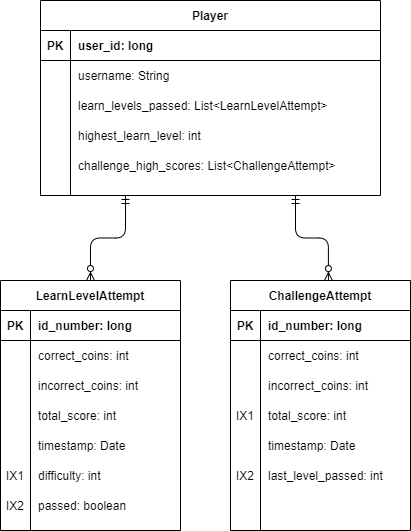

The diagram above was exported from draw.io. Its source (the exported page's mxGraphModel, read from the mxfile embedded in the PNG):
<mxGraphModel dx="460" dy="1852" grid="1" gridSize="10" guides="1" tooltips="1" connect="1" arrows="1" fold="1" page="1" pageScale="1" pageWidth="850" pageHeight="1100" math="0" shadow="0">
  <root>
    <mxCell id="0" />
    <mxCell id="1" parent="0" />
    <mxCell id="2" value="" style="group" vertex="1" connectable="0" parent="1">
      <mxGeometry x="60" y="90" width="180" height="250" as="geometry" />
    </mxCell>
    <mxCell id="3" value="LearnLevelAttempt" style="shape=table;startSize=30;container=1;collapsible=1;childLayout=tableLayout;fixedRows=1;rowLines=0;fontStyle=1;align=center;resizeLast=1;" vertex="1" parent="2">
      <mxGeometry width="180" height="250" as="geometry" />
    </mxCell>
    <mxCell id="4" value="" style="shape=partialRectangle;collapsible=0;dropTarget=0;pointerEvents=0;fillColor=none;top=0;left=0;bottom=1;right=0;points=[[0,0.5],[1,0.5]];portConstraint=eastwest;" vertex="1" parent="3">
      <mxGeometry y="30" width="180" height="30" as="geometry" />
    </mxCell>
    <mxCell id="5" value="PK" style="shape=partialRectangle;connectable=0;fillColor=none;top=0;left=0;bottom=0;right=0;fontStyle=1;overflow=hidden;" vertex="1" parent="4">
      <mxGeometry width="30" height="30" as="geometry" />
    </mxCell>
    <mxCell id="6" value="" style="group" vertex="1" connectable="0" parent="4">
      <mxGeometry x="30" width="150" height="30" as="geometry" />
    </mxCell>
    <mxCell id="7" value="id_number: long" style="shape=partialRectangle;connectable=0;fillColor=none;top=0;left=0;bottom=0;right=0;align=left;spacingLeft=6;fontStyle=1;overflow=hidden;" vertex="1" parent="6">
      <mxGeometry width="150" height="30" as="geometry" />
    </mxCell>
    <mxCell id="8" value="" style="shape=partialRectangle;collapsible=0;dropTarget=0;pointerEvents=0;fillColor=none;top=0;left=0;bottom=0;right=0;points=[[0,0.5],[1,0.5]];portConstraint=eastwest;" vertex="1" parent="3">
      <mxGeometry y="60" width="180" height="30" as="geometry" />
    </mxCell>
    <mxCell id="9" value="" style="shape=partialRectangle;connectable=0;fillColor=none;top=0;left=0;bottom=0;right=0;editable=1;overflow=hidden;" vertex="1" parent="8">
      <mxGeometry width="30" height="30" as="geometry" />
    </mxCell>
    <mxCell id="10" value="correct_coins: int" style="shape=partialRectangle;connectable=0;fillColor=none;top=0;left=0;bottom=0;right=0;align=left;spacingLeft=6;overflow=hidden;" vertex="1" parent="8">
      <mxGeometry x="30" width="150" height="30" as="geometry" />
    </mxCell>
    <mxCell id="11" value="" style="shape=partialRectangle;collapsible=0;dropTarget=0;pointerEvents=0;fillColor=none;top=0;left=0;bottom=0;right=0;points=[[0,0.5],[1,0.5]];portConstraint=eastwest;" vertex="1" parent="3">
      <mxGeometry y="90" width="180" height="30" as="geometry" />
    </mxCell>
    <mxCell id="12" value="" style="shape=partialRectangle;connectable=0;fillColor=none;top=0;left=0;bottom=0;right=0;editable=1;overflow=hidden;" vertex="1" parent="11">
      <mxGeometry width="30" height="30" as="geometry" />
    </mxCell>
    <mxCell id="13" value="incorrect_coins: int" style="shape=partialRectangle;connectable=0;fillColor=none;top=0;left=0;bottom=0;right=0;align=left;spacingLeft=6;overflow=hidden;" vertex="1" parent="11">
      <mxGeometry x="30" width="150" height="30" as="geometry" />
    </mxCell>
    <mxCell id="14" value="" style="shape=partialRectangle;collapsible=0;dropTarget=0;pointerEvents=0;fillColor=none;top=0;left=0;bottom=0;right=0;points=[[0,0.5],[1,0.5]];portConstraint=eastwest;" vertex="1" parent="3">
      <mxGeometry y="120" width="180" height="120" as="geometry" />
    </mxCell>
    <mxCell id="15" value="" style="shape=partialRectangle;connectable=0;fillColor=none;top=0;left=0;bottom=0;right=0;editable=1;overflow=hidden;" vertex="1" parent="14">
      <mxGeometry width="30" height="120" as="geometry" />
    </mxCell>
    <mxCell id="16" value="" style="shape=partialRectangle;connectable=0;fillColor=none;top=0;left=0;bottom=0;right=0;align=left;spacingLeft=6;overflow=hidden;" vertex="1" parent="14">
      <mxGeometry x="30" width="150" height="120" as="geometry" />
    </mxCell>
    <mxCell id="17" value="timestamp: Date" style="shape=partialRectangle;connectable=0;fillColor=none;top=0;left=0;bottom=0;right=0;align=left;spacingLeft=6;overflow=hidden;" vertex="1" parent="2">
      <mxGeometry x="30" y="150" width="150" height="30" as="geometry" />
    </mxCell>
    <mxCell id="18" value="total_score: int" style="shape=partialRectangle;connectable=0;fillColor=none;top=0;left=0;bottom=0;right=0;align=left;spacingLeft=6;overflow=hidden;" vertex="1" parent="2">
      <mxGeometry x="30" y="120" width="150" height="30" as="geometry" />
    </mxCell>
    <mxCell id="19" value="passed: boolean" style="shape=partialRectangle;connectable=0;fillColor=none;top=0;left=0;bottom=0;right=0;align=left;spacingLeft=6;overflow=hidden;" vertex="1" parent="2">
      <mxGeometry x="30" y="210" width="150" height="30" as="geometry" />
    </mxCell>
    <mxCell id="20" value="difficulty: int" style="shape=partialRectangle;connectable=0;fillColor=none;top=0;left=0;bottom=0;right=0;align=left;spacingLeft=6;overflow=hidden;" vertex="1" parent="2">
      <mxGeometry x="30" y="180" width="150" height="30" as="geometry" />
    </mxCell>
    <mxCell id="21" value="IX2" style="shape=partialRectangle;connectable=0;fillColor=none;top=0;left=0;bottom=0;right=0;editable=1;overflow=hidden;" vertex="1" parent="2">
      <mxGeometry y="210" width="30" height="30" as="geometry" />
    </mxCell>
    <mxCell id="22" value="IX1" style="shape=partialRectangle;connectable=0;fillColor=none;top=0;left=0;bottom=0;right=0;editable=1;overflow=hidden;" vertex="1" parent="2">
      <mxGeometry y="180" width="30" height="30" as="geometry" />
    </mxCell>
    <mxCell id="23" value="" style="group" vertex="1" connectable="0" parent="1">
      <mxGeometry x="290" y="90" width="180" height="250" as="geometry" />
    </mxCell>
    <mxCell id="24" value="ChallengeAttempt" style="shape=table;startSize=30;container=1;collapsible=1;childLayout=tableLayout;fixedRows=1;rowLines=0;fontStyle=1;align=center;resizeLast=1;" vertex="1" parent="23">
      <mxGeometry width="180" height="250" as="geometry" />
    </mxCell>
    <mxCell id="25" value="" style="shape=partialRectangle;collapsible=0;dropTarget=0;pointerEvents=0;fillColor=none;top=0;left=0;bottom=1;right=0;points=[[0,0.5],[1,0.5]];portConstraint=eastwest;" vertex="1" parent="24">
      <mxGeometry y="30" width="180" height="30" as="geometry" />
    </mxCell>
    <mxCell id="26" value="PK" style="shape=partialRectangle;connectable=0;fillColor=none;top=0;left=0;bottom=0;right=0;fontStyle=1;overflow=hidden;" vertex="1" parent="25">
      <mxGeometry width="30" height="30" as="geometry" />
    </mxCell>
    <mxCell id="27" value="" style="group" vertex="1" connectable="0" parent="25">
      <mxGeometry x="30" width="150" height="30" as="geometry" />
    </mxCell>
    <mxCell id="28" value="id_number: long" style="shape=partialRectangle;connectable=0;fillColor=none;top=0;left=0;bottom=0;right=0;align=left;spacingLeft=6;fontStyle=1;overflow=hidden;" vertex="1" parent="27">
      <mxGeometry width="150" height="30" as="geometry" />
    </mxCell>
    <mxCell id="29" value="" style="shape=partialRectangle;collapsible=0;dropTarget=0;pointerEvents=0;fillColor=none;top=0;left=0;bottom=0;right=0;points=[[0,0.5],[1,0.5]];portConstraint=eastwest;" vertex="1" parent="24">
      <mxGeometry y="60" width="180" height="30" as="geometry" />
    </mxCell>
    <mxCell id="30" value="" style="shape=partialRectangle;connectable=0;fillColor=none;top=0;left=0;bottom=0;right=0;editable=1;overflow=hidden;" vertex="1" parent="29">
      <mxGeometry width="30" height="30" as="geometry" />
    </mxCell>
    <mxCell id="31" value="correct_coins: int" style="shape=partialRectangle;connectable=0;fillColor=none;top=0;left=0;bottom=0;right=0;align=left;spacingLeft=6;overflow=hidden;" vertex="1" parent="29">
      <mxGeometry x="30" width="150" height="30" as="geometry" />
    </mxCell>
    <mxCell id="32" value="" style="shape=partialRectangle;collapsible=0;dropTarget=0;pointerEvents=0;fillColor=none;top=0;left=0;bottom=0;right=0;points=[[0,0.5],[1,0.5]];portConstraint=eastwest;" vertex="1" parent="24">
      <mxGeometry y="90" width="180" height="30" as="geometry" />
    </mxCell>
    <mxCell id="33" value="" style="shape=partialRectangle;connectable=0;fillColor=none;top=0;left=0;bottom=0;right=0;editable=1;overflow=hidden;" vertex="1" parent="32">
      <mxGeometry width="30" height="30" as="geometry" />
    </mxCell>
    <mxCell id="34" value="incorrect_coins: int" style="shape=partialRectangle;connectable=0;fillColor=none;top=0;left=0;bottom=0;right=0;align=left;spacingLeft=6;overflow=hidden;" vertex="1" parent="32">
      <mxGeometry x="30" width="150" height="30" as="geometry" />
    </mxCell>
    <mxCell id="35" value="" style="shape=partialRectangle;collapsible=0;dropTarget=0;pointerEvents=0;fillColor=none;top=0;left=0;bottom=0;right=0;points=[[0,0.5],[1,0.5]];portConstraint=eastwest;" vertex="1" parent="24">
      <mxGeometry y="120" width="180" height="120" as="geometry" />
    </mxCell>
    <mxCell id="36" value="" style="shape=partialRectangle;connectable=0;fillColor=none;top=0;left=0;bottom=0;right=0;editable=1;overflow=hidden;" vertex="1" parent="35">
      <mxGeometry width="30" height="120" as="geometry" />
    </mxCell>
    <mxCell id="37" value="" style="shape=partialRectangle;connectable=0;fillColor=none;top=0;left=0;bottom=0;right=0;align=left;spacingLeft=6;overflow=hidden;" vertex="1" parent="35">
      <mxGeometry x="30" width="150" height="120" as="geometry" />
    </mxCell>
    <mxCell id="38" value="timestamp: Date" style="shape=partialRectangle;connectable=0;fillColor=none;top=0;left=0;bottom=0;right=0;align=left;spacingLeft=6;overflow=hidden;" vertex="1" parent="23">
      <mxGeometry x="30" y="150" width="150" height="30" as="geometry" />
    </mxCell>
    <mxCell id="39" value="total_score: int" style="shape=partialRectangle;connectable=0;fillColor=none;top=0;left=0;bottom=0;right=0;align=left;spacingLeft=6;overflow=hidden;" vertex="1" parent="23">
      <mxGeometry x="30" y="120" width="150" height="30" as="geometry" />
    </mxCell>
    <mxCell id="40" value="last_level_passed: int" style="shape=partialRectangle;connectable=0;fillColor=none;top=0;left=0;bottom=0;right=0;align=left;spacingLeft=6;overflow=hidden;" vertex="1" parent="23">
      <mxGeometry x="30" y="180" width="150" height="30" as="geometry" />
    </mxCell>
    <mxCell id="41" value="IX1" style="shape=partialRectangle;connectable=0;fillColor=none;top=0;left=0;bottom=0;right=0;editable=1;overflow=hidden;" vertex="1" parent="23">
      <mxGeometry y="120" width="30" height="30" as="geometry" />
    </mxCell>
    <mxCell id="42" value="IX2" style="shape=partialRectangle;connectable=0;fillColor=none;top=0;left=0;bottom=0;right=0;editable=1;overflow=hidden;" vertex="1" parent="23">
      <mxGeometry y="180" width="30" height="30" as="geometry" />
    </mxCell>
    <mxCell id="43" value="" style="group" vertex="1" connectable="0" parent="1">
      <mxGeometry x="100" y="-190" width="340" height="205" as="geometry" />
    </mxCell>
    <mxCell id="44" value="Player" style="shape=table;startSize=30;container=1;collapsible=1;childLayout=tableLayout;fixedRows=1;rowLines=0;fontStyle=1;align=center;resizeLast=1;" vertex="1" parent="43">
      <mxGeometry width="340" height="195" as="geometry" />
    </mxCell>
    <mxCell id="45" value="" style="shape=partialRectangle;collapsible=0;dropTarget=0;pointerEvents=0;fillColor=none;top=0;left=0;bottom=1;right=0;points=[[0,0.5],[1,0.5]];portConstraint=eastwest;" vertex="1" parent="44">
      <mxGeometry y="30" width="340" height="30" as="geometry" />
    </mxCell>
    <mxCell id="46" value="PK" style="shape=partialRectangle;connectable=0;fillColor=none;top=0;left=0;bottom=0;right=0;fontStyle=1;overflow=hidden;" vertex="1" parent="45">
      <mxGeometry width="30" height="30" as="geometry" />
    </mxCell>
    <mxCell id="47" value="user_id: long" style="shape=partialRectangle;connectable=0;fillColor=none;top=0;left=0;bottom=0;right=0;align=left;spacingLeft=6;fontStyle=1;overflow=hidden;" vertex="1" parent="45">
      <mxGeometry x="30" width="310" height="30" as="geometry" />
    </mxCell>
    <mxCell id="48" value="" style="shape=partialRectangle;collapsible=0;dropTarget=0;pointerEvents=0;fillColor=none;top=0;left=0;bottom=0;right=0;points=[[0,0.5],[1,0.5]];portConstraint=eastwest;" vertex="1" parent="44">
      <mxGeometry y="60" width="340" height="30" as="geometry" />
    </mxCell>
    <mxCell id="49" value="" style="shape=partialRectangle;connectable=0;fillColor=none;top=0;left=0;bottom=0;right=0;editable=1;overflow=hidden;" vertex="1" parent="48">
      <mxGeometry width="30" height="30" as="geometry" />
    </mxCell>
    <mxCell id="50" value="username: String" style="shape=partialRectangle;connectable=0;fillColor=none;top=0;left=0;bottom=0;right=0;align=left;spacingLeft=6;overflow=hidden;" vertex="1" parent="48">
      <mxGeometry x="30" width="310" height="30" as="geometry" />
    </mxCell>
    <mxCell id="51" value="" style="shape=partialRectangle;collapsible=0;dropTarget=0;pointerEvents=0;fillColor=none;top=0;left=0;bottom=0;right=0;points=[[0,0.5],[1,0.5]];portConstraint=eastwest;" vertex="1" parent="44">
      <mxGeometry y="90" width="340" height="30" as="geometry" />
    </mxCell>
    <mxCell id="52" value="" style="shape=partialRectangle;connectable=0;fillColor=none;top=0;left=0;bottom=0;right=0;editable=1;overflow=hidden;" vertex="1" parent="51">
      <mxGeometry width="30" height="30" as="geometry" />
    </mxCell>
    <mxCell id="53" value="learn_levels_passed: List&lt;LearnLevelAttempt&gt;" style="shape=partialRectangle;connectable=0;fillColor=none;top=0;left=0;bottom=0;right=0;align=left;spacingLeft=6;overflow=hidden;" vertex="1" parent="51">
      <mxGeometry x="30" width="310" height="30" as="geometry" />
    </mxCell>
    <mxCell id="54" value="" style="shape=partialRectangle;collapsible=0;dropTarget=0;pointerEvents=0;fillColor=none;top=0;left=0;bottom=0;right=0;points=[[0,0.5],[1,0.5]];portConstraint=eastwest;" vertex="1" parent="44">
      <mxGeometry y="120" width="340" height="65" as="geometry" />
    </mxCell>
    <mxCell id="55" value="" style="shape=partialRectangle;connectable=0;fillColor=none;top=0;left=0;bottom=0;right=0;editable=1;overflow=hidden;" vertex="1" parent="54">
      <mxGeometry width="30" height="65" as="geometry" />
    </mxCell>
    <mxCell id="56" value="" style="shape=partialRectangle;connectable=0;fillColor=none;top=0;left=0;bottom=0;right=0;align=left;spacingLeft=6;overflow=hidden;" vertex="1" parent="54">
      <mxGeometry x="30" width="310" height="65" as="geometry" />
    </mxCell>
    <mxCell id="57" value="highest_learn_level: int" style="shape=partialRectangle;connectable=0;fillColor=none;top=0;left=0;bottom=0;right=0;align=left;spacingLeft=6;overflow=hidden;" vertex="1" parent="43">
      <mxGeometry x="30" y="120" width="310" height="30" as="geometry" />
    </mxCell>
    <mxCell id="58" value="challenge_high_scores: List&lt;ChallengeAttempt&gt;" style="shape=partialRectangle;connectable=0;fillColor=none;top=0;left=0;bottom=0;right=0;align=left;spacingLeft=6;overflow=hidden;" vertex="1" parent="43">
      <mxGeometry x="30" y="150" width="310" height="30" as="geometry" />
    </mxCell>
    <mxCell id="59" style="edgeStyle=orthogonalEdgeStyle;rounded=1;orthogonalLoop=1;jettySize=auto;html=1;exitX=0.25;exitY=1;exitDx=0;exitDy=0;endArrow=ERzeroToMany;endFill=1;startArrow=ERmandOne;startFill=0;" edge="1" source="44" target="3" parent="1">
      <mxGeometry relative="1" as="geometry" />
    </mxCell>
    <mxCell id="60" style="edgeStyle=orthogonalEdgeStyle;rounded=1;orthogonalLoop=1;jettySize=auto;html=1;exitX=0.75;exitY=1;exitDx=0;exitDy=0;startArrow=ERmandOne;startFill=0;endArrow=ERzeroToMany;endFill=1;entryX=0.544;entryY=0;entryDx=0;entryDy=0;entryPerimeter=0;" edge="1" source="44" target="24" parent="1">
      <mxGeometry relative="1" as="geometry">
        <mxPoint x="388" y="80" as="targetPoint" />
      </mxGeometry>
    </mxCell>
  </root>
</mxGraphModel>